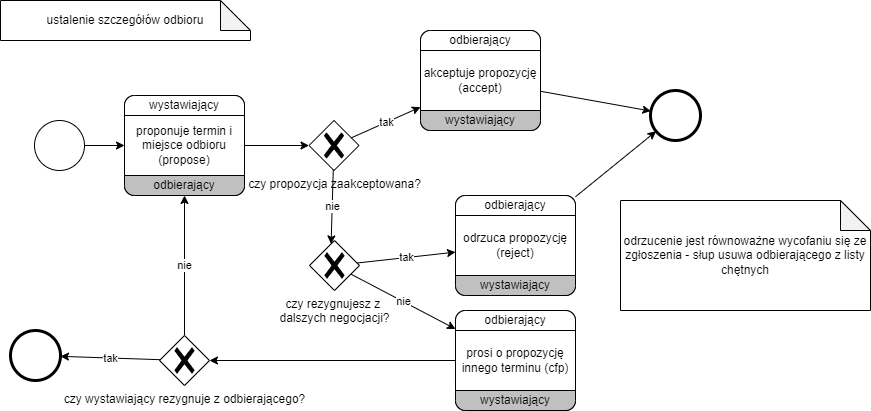

The diagram above was exported from draw.io. Its source (the exported page's mxGraphModel, read from the mxfile embedded in the PNG):
<mxGraphModel dx="1102" dy="525" grid="1" gridSize="10" guides="1" tooltips="1" connect="1" arrows="1" fold="1" page="1" pageScale="1" pageWidth="827" pageHeight="1169" math="0" shadow="0">
  <root>
    <mxCell id="0" />
    <mxCell id="1" parent="0" />
    <mxCell id="2" value="" style="points=[[0.145,0.145,0],[0.5,0,0],[0.855,0.145,0],[1,0.5,0],[0.855,0.855,0],[0.5,1,0],[0.145,0.855,0],[0,0.5,0]];shape=mxgraph.bpmn.event;html=1;verticalLabelPosition=bottom;labelBackgroundColor=#ffffff;verticalAlign=top;align=center;perimeter=ellipsePerimeter;outlineConnect=0;aspect=fixed;outline=standard;symbol=general;" vertex="1" parent="1">
      <mxGeometry x="114" y="2440" width="50" height="50" as="geometry" />
    </mxCell>
    <mxCell id="3" value="" style="points=[[0.145,0.145,0],[0.5,0,0],[0.855,0.145,0],[1,0.5,0],[0.855,0.855,0],[0.5,1,0],[0.145,0.855,0],[0,0.5,0]];shape=mxgraph.bpmn.event;html=1;verticalLabelPosition=bottom;labelBackgroundColor=#ffffff;verticalAlign=top;align=center;perimeter=ellipsePerimeter;outlineConnect=0;aspect=fixed;outline=end;symbol=terminate2;" vertex="1" parent="1">
      <mxGeometry x="730" y="2410" width="50" height="50" as="geometry" />
    </mxCell>
    <mxCell id="4" value="" style="rounded=1;whiteSpace=wrap;html=1;container=1;collapsible=0;absoluteArcSize=1;arcSize=20;childLayout=stackLayout;horizontal=1;horizontalStack=0;resizeParent=1;resizeParentMax=0;resizeLast=0;" vertex="1" parent="1">
      <mxGeometry x="204" y="2415" width="120" height="100" as="geometry" />
    </mxCell>
    <mxCell id="5" value="wystawiający" style="whiteSpace=wrap;connectable=0;html=1;shape=mxgraph.basic.rect;size=10;rectStyle=rounded;bottomRightStyle=square;bottomLeftStyle=square;part=1;" vertex="1" parent="4">
      <mxGeometry width="120" height="20" as="geometry" />
    </mxCell>
    <mxCell id="6" value="proponuje termin i miejsce odbioru (propose)" style="shape=mxgraph.bpmn.task;part=1;taskMarker=abstract;connectable=0;whiteSpace=wrap;" vertex="1" parent="4">
      <mxGeometry y="20" width="120" height="60" as="geometry" />
    </mxCell>
    <mxCell id="7" value="odbierający" style="whiteSpace=wrap;connectable=0;html=1;shape=mxgraph.basic.rect;size=10;rectStyle=rounded;topRightStyle=square;topLeftStyle=square;fillColor=#C0C0C0;part=1;" vertex="1" parent="4">
      <mxGeometry y="80" width="120" height="20" as="geometry" />
    </mxCell>
    <mxCell id="8" value="" style="endArrow=classic;html=1;rounded=0;" edge="1" source="2" target="4" parent="1">
      <mxGeometry width="50" height="50" relative="1" as="geometry">
        <mxPoint x="454" y="2430" as="sourcePoint" />
        <mxPoint x="504" y="2380" as="targetPoint" />
      </mxGeometry>
    </mxCell>
    <mxCell id="9" value="ustalenie szczegółów odbioru" style="shape=note;whiteSpace=wrap;html=1;backgroundOutline=1;darkOpacity=0.05;" vertex="1" parent="1">
      <mxGeometry x="80" y="2320" width="250" height="40" as="geometry" />
    </mxCell>
    <mxCell id="10" value="" style="endArrow=classic;html=1;rounded=0;" edge="1" source="4" target="11" parent="1">
      <mxGeometry width="50" height="50" relative="1" as="geometry">
        <mxPoint x="484" y="2460" as="sourcePoint" />
        <mxPoint x="380" y="2465" as="targetPoint" />
      </mxGeometry>
    </mxCell>
    <mxCell id="11" value="czy propozycja zaakceptowana?" style="points=[[0.25,0.25,0],[0.5,0,0],[0.75,0.25,0],[1,0.5,0],[0.75,0.75,0],[0.5,1,0],[0.25,0.75,0],[0,0.5,0]];shape=mxgraph.bpmn.gateway2;html=1;verticalLabelPosition=bottom;labelBackgroundColor=#ffffff;verticalAlign=top;align=center;perimeter=rhombusPerimeter;outlineConnect=0;outline=none;symbol=none;gwType=exclusive;" vertex="1" parent="1">
      <mxGeometry x="388.5" y="2440" width="50" height="50" as="geometry" />
    </mxCell>
    <mxCell id="12" value="" style="rounded=1;whiteSpace=wrap;html=1;container=1;collapsible=0;absoluteArcSize=1;arcSize=20;childLayout=stackLayout;horizontal=1;horizontalStack=0;resizeParent=1;resizeParentMax=0;resizeLast=0;" vertex="1" parent="1">
      <mxGeometry x="500" y="2350" width="120" height="100" as="geometry" />
    </mxCell>
    <mxCell id="13" value="odbierający" style="whiteSpace=wrap;connectable=0;html=1;shape=mxgraph.basic.rect;size=10;rectStyle=rounded;bottomRightStyle=square;bottomLeftStyle=square;part=1;" vertex="1" parent="12">
      <mxGeometry width="120" height="20" as="geometry" />
    </mxCell>
    <mxCell id="14" value="akceptuje propozycję (accept)" style="shape=mxgraph.bpmn.task;part=1;taskMarker=abstract;connectable=0;whiteSpace=wrap;" vertex="1" parent="12">
      <mxGeometry y="20" width="120" height="60" as="geometry" />
    </mxCell>
    <mxCell id="15" value="&lt;span&gt;wystawiający&lt;/span&gt;" style="whiteSpace=wrap;connectable=0;html=1;shape=mxgraph.basic.rect;size=10;rectStyle=rounded;topRightStyle=square;topLeftStyle=square;fillColor=#C0C0C0;part=1;" vertex="1" parent="12">
      <mxGeometry y="80" width="120" height="20" as="geometry" />
    </mxCell>
    <mxCell id="16" value="" style="rounded=1;whiteSpace=wrap;html=1;container=1;collapsible=0;absoluteArcSize=1;arcSize=20;childLayout=stackLayout;horizontal=1;horizontalStack=0;resizeParent=1;resizeParentMax=0;resizeLast=0;" vertex="1" parent="1">
      <mxGeometry x="535" y="2515" width="120" height="100" as="geometry" />
    </mxCell>
    <mxCell id="17" value="odbierający" style="whiteSpace=wrap;connectable=0;html=1;shape=mxgraph.basic.rect;size=10;rectStyle=rounded;bottomRightStyle=square;bottomLeftStyle=square;part=1;" vertex="1" parent="16">
      <mxGeometry width="120" height="20" as="geometry" />
    </mxCell>
    <mxCell id="18" value="odrzuca propozycję (reject)" style="shape=mxgraph.bpmn.task;part=1;taskMarker=abstract;connectable=0;whiteSpace=wrap;" vertex="1" parent="16">
      <mxGeometry y="20" width="120" height="60" as="geometry" />
    </mxCell>
    <mxCell id="19" value="&lt;span&gt;wystawiający&lt;/span&gt;" style="whiteSpace=wrap;connectable=0;html=1;shape=mxgraph.basic.rect;size=10;rectStyle=rounded;topRightStyle=square;topLeftStyle=square;fillColor=#C0C0C0;part=1;" vertex="1" parent="16">
      <mxGeometry y="80" width="120" height="20" as="geometry" />
    </mxCell>
    <mxCell id="20" value="tak" style="endArrow=classic;html=1;rounded=0;" edge="1" source="11" target="12" parent="1">
      <mxGeometry width="50" height="50" relative="1" as="geometry">
        <mxPoint x="360" y="2240" as="sourcePoint" />
        <mxPoint x="450" y="2240" as="targetPoint" />
      </mxGeometry>
    </mxCell>
    <mxCell id="21" value="nie" style="endArrow=classic;html=1;rounded=0;" edge="1" source="32" target="4" parent="1">
      <mxGeometry width="50" height="50" relative="1" as="geometry">
        <mxPoint x="422.9347826086955" y="2467.9347826086955" as="sourcePoint" />
        <mxPoint x="510" y="2433.6363636363635" as="targetPoint" />
      </mxGeometry>
    </mxCell>
    <mxCell id="22" value="" style="endArrow=classic;html=1;rounded=0;" edge="1" source="12" target="3" parent="1">
      <mxGeometry width="50" height="50" relative="1" as="geometry">
        <mxPoint x="334" y="2475" as="sourcePoint" />
        <mxPoint x="380" y="2475" as="targetPoint" />
      </mxGeometry>
    </mxCell>
    <mxCell id="23" value="czy rezygnujesz z &lt;br&gt;dalszych negocjacji?" style="points=[[0.25,0.25,0],[0.5,0,0],[0.75,0.25,0],[1,0.5,0],[0.75,0.75,0],[0.5,1,0],[0.25,0.75,0],[0,0.5,0]];shape=mxgraph.bpmn.gateway2;html=1;verticalLabelPosition=bottom;labelBackgroundColor=#ffffff;verticalAlign=top;align=center;perimeter=rhombusPerimeter;outlineConnect=0;outline=none;symbol=none;gwType=exclusive;" vertex="1" parent="1">
      <mxGeometry x="389" y="2560" width="50" height="50" as="geometry" />
    </mxCell>
    <mxCell id="24" value="tak" style="endArrow=classic;html=1;rounded=0;" edge="1" source="23" target="16" parent="1">
      <mxGeometry width="50" height="50" relative="1" as="geometry">
        <mxPoint x="370" y="2376.36" as="sourcePoint" />
        <mxPoint x="510" y="2560" as="targetPoint" />
      </mxGeometry>
    </mxCell>
    <mxCell id="25" value="nie" style="endArrow=classic;html=1;rounded=0;" edge="1" source="23" target="28" parent="1">
      <mxGeometry width="50" height="50" relative="1" as="geometry">
        <mxPoint x="432.9347826086955" y="2604.2947826086956" as="sourcePoint" />
        <mxPoint x="490" y="2670" as="targetPoint" />
      </mxGeometry>
    </mxCell>
    <mxCell id="26" value="" style="endArrow=classic;html=1;rounded=0;" edge="1" source="16" target="3" parent="1">
      <mxGeometry width="50" height="50" relative="1" as="geometry">
        <mxPoint x="174" y="2475" as="sourcePoint" />
        <mxPoint x="214" y="2475" as="targetPoint" />
      </mxGeometry>
    </mxCell>
    <mxCell id="27" value="odrzucenie jest równoważne wycofaniu się ze zgłoszenia - słup usuwa odbierającego z listy chętnych" style="shape=note;whiteSpace=wrap;html=1;backgroundOutline=1;darkOpacity=0.05;" vertex="1" parent="1">
      <mxGeometry x="700" y="2520" width="250" height="110" as="geometry" />
    </mxCell>
    <mxCell id="28" value="" style="rounded=1;whiteSpace=wrap;html=1;container=1;collapsible=0;absoluteArcSize=1;arcSize=20;childLayout=stackLayout;horizontal=1;horizontalStack=0;resizeParent=1;resizeParentMax=0;resizeLast=0;" vertex="1" parent="1">
      <mxGeometry x="535" y="2630" width="120" height="100" as="geometry" />
    </mxCell>
    <mxCell id="29" value="odbierający" style="whiteSpace=wrap;connectable=0;html=1;shape=mxgraph.basic.rect;size=10;rectStyle=rounded;bottomRightStyle=square;bottomLeftStyle=square;part=1;" vertex="1" parent="28">
      <mxGeometry width="120" height="20" as="geometry" />
    </mxCell>
    <mxCell id="30" value="prosi o propozycję innego terminu (cfp)" style="shape=mxgraph.bpmn.task;part=1;taskMarker=abstract;connectable=0;whiteSpace=wrap;" vertex="1" parent="28">
      <mxGeometry y="20" width="120" height="60" as="geometry" />
    </mxCell>
    <mxCell id="31" value="wystawiający" style="whiteSpace=wrap;connectable=0;html=1;shape=mxgraph.basic.rect;size=10;rectStyle=rounded;topRightStyle=square;topLeftStyle=square;fillColor=#C0C0C0;part=1;" vertex="1" parent="28">
      <mxGeometry y="80" width="120" height="20" as="geometry" />
    </mxCell>
    <mxCell id="32" value="czy wystawiający rezygnuje z odbierającego?" style="points=[[0.25,0.25,0],[0.5,0,0],[0.75,0.25,0],[1,0.5,0],[0.75,0.75,0],[0.5,1,0],[0.25,0.75,0],[0,0.5,0]];shape=mxgraph.bpmn.gateway2;html=1;verticalLabelPosition=bottom;labelBackgroundColor=#ffffff;verticalAlign=top;align=center;perimeter=rhombusPerimeter;outlineConnect=0;outline=none;symbol=none;gwType=exclusive;" vertex="1" parent="1">
      <mxGeometry x="239" y="2655" width="50" height="50" as="geometry" />
    </mxCell>
    <mxCell id="33" value="" style="endArrow=classic;html=1;rounded=0;" edge="1" source="28" target="32" parent="1">
      <mxGeometry width="50" height="50" relative="1" as="geometry">
        <mxPoint x="334" y="2475" as="sourcePoint" />
        <mxPoint x="380" y="2475" as="targetPoint" />
      </mxGeometry>
    </mxCell>
    <mxCell id="34" value="nie" style="endArrow=classic;html=1;rounded=0;" edge="1" source="11" parent="1">
      <mxGeometry width="50" height="50" relative="1" as="geometry">
        <mxPoint x="398.4172661870505" y="2486.5827338129498" as="sourcePoint" />
        <mxPoint x="410.58273381294975" y="2563.4172661870502" as="targetPoint" />
      </mxGeometry>
    </mxCell>
    <mxCell id="35" value="tak" style="endArrow=classic;html=1;rounded=0;" edge="1" source="32" target="36" parent="1">
      <mxGeometry width="50" height="50" relative="1" as="geometry">
        <mxPoint x="279.3775933609959" y="2685.622406639004" as="sourcePoint" />
        <mxPoint x="140" y="2690" as="targetPoint" />
      </mxGeometry>
    </mxCell>
    <mxCell id="36" value="" style="points=[[0.145,0.145,0],[0.5,0,0],[0.855,0.145,0],[1,0.5,0],[0.855,0.855,0],[0.5,1,0],[0.145,0.855,0],[0,0.5,0]];shape=mxgraph.bpmn.event;html=1;verticalLabelPosition=bottom;labelBackgroundColor=#ffffff;verticalAlign=top;align=center;perimeter=ellipsePerimeter;outlineConnect=0;aspect=fixed;outline=end;symbol=terminate2;" vertex="1" parent="1">
      <mxGeometry x="90" y="2650" width="50" height="50" as="geometry" />
    </mxCell>
  </root>
</mxGraphModel>